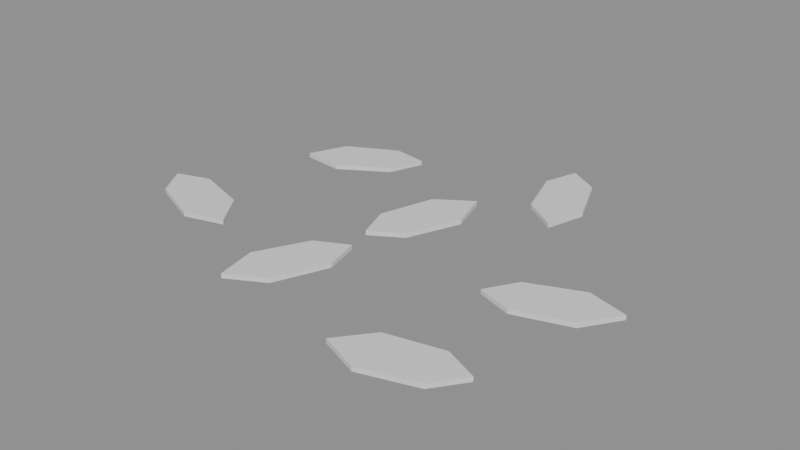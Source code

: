 # Source: fallen_leaves.blend  (saved by Blender 5.2.44; exported with 4.5.12 LTS)
import bpy
from mathutils import Matrix  # noqa: F401  (used for matrix-valued properties, if any)

bpy.ops.wm.read_factory_settings(use_empty=True)
scene = bpy.context.scene
scene.name = 'Scene'

# ---- collections
col_fallen_leaves_gridguides = bpy.data.collections.new('fallen_leaves_GridGuides'); scene.collection.children.link(col_fallen_leaves_gridguides)

# ---- materials (node trees are filled in below, after node groups)
mat_halka_vertexcolor = bpy.data.materials.new('HALKA_VertexColor')

# ---- material node trees
mat_halka_vertexcolor.use_nodes = True; mat_halka_vertexcolor.node_tree.nodes.clear()
_N = mat_halka_vertexcolor.node_tree.nodes; _L = mat_halka_vertexcolor.node_tree.links
n0 = _N.new('ShaderNodeBsdfPrincipled'); n0.name = 'Principled BSDF'; n0.location = (-200, 100)
n0.inputs[10].default_value = 0.005
n1 = _N.new('ShaderNodeOutputMaterial'); n1.name = 'Material Output'; n1.location = (200, 100)
_L.new(n0.outputs[0], n1.inputs[0])
n1.is_active_output = True

# ---- meshes
me_fallen_leaves_mesh = bpy.data.meshes.new('fallen_leaves_Mesh')
me_fallen_leaves_mesh.from_pydata([(-0.1733, 0.065, 0.006), (-0.1363, 0.06095, 0.006), (-0.09402, 0.08768, 0.006), (-0.08237, 0.1175, 0.006), (-0.114, 0.1223, 0.006), (-0.1583, 0.09905, 0.006), (-0.1733, 0.065, 0.01), (-0.1363, 0.06095, 0.01), (-0.09402, 0.08768, 0.01), (-0.08237, 0.1175, 0.01), (-0.114, 0.1223, 0.01), (-0.1583, 0.09905, 0.01), (0.0771, 0.08302, 0.0075), (0.08751, 0.1187, 0.0075), (0.06853, 0.165, 0.0075), (0.04119, 0.1817, 0.0075), (0.03095, 0.1514, 0.0075), (0.04617, 0.1037, 0.0075), (0.0771, 0.08302, 0.0115), (0.08751, 0.1187, 0.0115), (0.06853, 0.165, 0.0115), (0.04119, 0.1817, 0.0115), (0.03095, 0.1514, 0.0115), (0.04617, 0.1037, 0.0115), (0.197, -0.002899, 0.009), (0.1613, 0.007514, 0.009), (0.115, -0.01147, 0.009), (0.09832, -0.03881, 0.009), (0.1286, -0.04905, 0.009), (0.1763, -0.03383, 0.009), (0.197, -0.002899, 0.013), (0.1613, 0.007514, 0.013), (0.115, -0.01147, 0.013), (0.09832, -0.03881, 0.013), (0.1286, -0.04905, 0.013), (0.1763, -0.03383, 0.013), (-0.06113, -0.1453, 0.0105), (-0.02851, -0.1274, 0.0105), (-0.009195, -0.08126, 0.0105), (-0.01676, -0.05015, 0.0105), (-0.04545, -0.06436, 0.0105), (-0.06839, -0.1088, 0.0105), (-0.06113, -0.1453, 0.0145), (-0.02851, -0.1274, 0.0145), (-0.009195, -0.08126, 0.0145), (-0.01676, -0.05015, 0.0145), (-0.04545, -0.06436, 0.0145), (-0.06839, -0.1088, 0.0145), (-0.123, -0.0871, 0.012), (-0.1437, -0.05617, 0.012), (-0.1914, -0.04095, 0.012), (-0.2217, -0.05119, 0.012), (-0.205, -0.07853, 0.012), (-0.1587, -0.09751, 0.012), (-0.123, -0.0871, 0.016), (-0.1437, -0.05617, 0.016), (-0.1914, -0.04095, 0.016), (-0.2217, -0.05119, 0.016), (-0.205, -0.07853, 0.016), (-0.1587, -0.09751, 0.016), (0.0617, -0.1629, 0.0135), (0.09638, -0.1764, 0.0135), (0.1442, -0.1616, 0.0135), (0.1631, -0.1358, 0.0135), (0.1338, -0.1229, 0.0135), (0.08499, -0.1339, 0.0135), (0.0617, -0.1629, 0.0175), (0.09638, -0.1764, 0.0175), (0.1442, -0.1616, 0.0175), (0.1631, -0.1358, 0.0175), (0.1338, -0.1229, 0.0175), (0.08499, -0.1339, 0.0175), (0.0171, 0.06698, 0.015), (-0.01383, 0.04632, 0.015), (-0.02905, -0.00135, 0.015), (-0.01881, -0.03168, 0.015), (0.008533, -0.01503, 0.015), (0.02751, 0.03127, 0.015), (0.0171, 0.06698, 0.019), (-0.01383, 0.04632, 0.019), (-0.02905, -0.00135, 0.019), (-0.01881, -0.03168, 0.019), (0.008533, -0.01503, 0.019), (0.02751, 0.03127, 0.019)], [], [(7, 8, 10), (2, 1, 5), (0, 1, 7, 6), (1, 2, 8, 7), (2, 3, 9, 8), (3, 4, 10, 9), (4, 5, 11, 10), (5, 0, 6, 11), (11, 6, 7), (8, 9, 10), (10, 11, 7), (0, 5, 1), (5, 4, 2), (4, 3, 2), (19, 20, 22), (14, 13, 17), (12, 13, 19, 18), (13, 14, 20, 19), (14, 15, 21, 20), (15, 16, 22, 21), (16, 17, 23, 22), (17, 12, 18, 23), (23, 18, 19), (20, 21, 22), (22, 23, 19), (12, 17, 13), (17, 16, 14), (16, 15, 14), (31, 32, 34), (26, 25, 29), (24, 25, 31, 30), (25, 26, 32, 31), (26, 27, 33, 32), (27, 28, 34, 33), (28, 29, 35, 34), (29, 24, 30, 35), (35, 30, 31), (32, 33, 34), (34, 35, 31), (24, 29, 25), (29, 28, 26), (28, 27, 26), (47, 43, 44), (38, 37, 40), (36, 37, 43, 42), (37, 38, 44, 43), (38, 39, 45, 44), (39, 40, 46, 45), (40, 41, 47, 46), (41, 36, 42, 47), (47, 42, 43), (44, 45, 46), (46, 47, 44), (36, 41, 37), (41, 40, 37), (40, 39, 38), (59, 55, 56), (50, 49, 53), (48, 49, 55, 54), (49, 50, 56, 55), (50, 51, 57, 56), (51, 52, 58, 57), (52, 53, 59, 58), (53, 48, 54, 59), (59, 54, 55), (56, 57, 58), (58, 59, 56), (48, 53, 49), (53, 52, 50), (52, 51, 50), (67, 68, 70), (62, 61, 65), (60, 61, 67, 66), (61, 62, 68, 67), (62, 63, 69, 68), (63, 64, 70, 69), (64, 65, 71, 70), (65, 60, 66, 71), (71, 66, 67), (68, 69, 70), (70, 71, 67), (60, 65, 61), (65, 64, 62), (64, 63, 62), (79, 80, 82), (74, 73, 77), (72, 73, 79, 78), (73, 74, 80, 79), (74, 75, 81, 80), (75, 76, 82, 81), (76, 77, 83, 82), (77, 72, 78, 83), (83, 78, 79), (80, 81, 82), (82, 83, 79), (72, 77, 73), (77, 76, 74), (76, 75, 74)])
_ca = me_fallen_leaves_mesh.color_attributes.new('Col', 'FLOAT_COLOR', 'CORNER')
_ca.data.foreach_set('color', [0.7454, 0.3515, 0.04519, 1.0, 0.7454, 0.3515, 0.04519, 1.0, 0.7454, 0.3515, 0.04519, 1.0, 0.3325, 0.1301, 0.016, 1.0, 0.3325, 0.1301, 0.016, 1.0, 0.3325, 0.1301, 0.016, 1.0, 0.3325, 0.1301, 0.016, 1.0, 0.3325, 0.1301, 0.016, 1.0, 0.3325, 0.1301, 0.016, 1.0, 0.3325, 0.1301, 0.016, 1.0, 0.3325, 0.1301, 0.016, 1.0, 0.3325, 0.1301, 0.016, 1.0, 0.3325, 0.1301, 0.016, 1.0, 0.3325, 0.1301, 0.016, 1.0, 0.3325, 0.1301, 0.016, 1.0, 0.3325, 0.1301, 0.016, 1.0, 0.3325, 0.1301, 0.016, 1.0, 0.3325, 0.1301, 0.016, 1.0, 0.3325, 0.1301, 0.016, 1.0, 0.3325, 0.1301, 0.016, 1.0, 0.3325, 0.1301, 0.016, 1.0, 0.3325, 0.1301, 0.016, 1.0, 0.3325, 0.1301, 0.016, 1.0, 0.3325, 0.1301, 0.016, 1.0, 0.3325, 0.1301, 0.016, 1.0, 0.3325, 0.1301, 0.016, 1.0, 0.3325, 0.1301, 0.016, 1.0, 0.3325, 0.1301, 0.016, 1.0, 0.3325, 0.1301, 0.016, 1.0, 0.3325, 0.1301, 0.016, 1.0, 0.7454, 0.3515, 0.04519, 1.0, 0.7454, 0.3515, 0.04519, 1.0, 0.7454, 0.3515, 0.04519, 1.0, 0.7454, 0.3515, 0.04519, 1.0, 0.7454, 0.3515, 0.04519, 1.0, 0.7454, 0.3515, 0.04519, 1.0, 0.7454, 0.3515, 0.04519, 1.0, 0.7454, 0.3515, 0.04519, 1.0, 0.7454, 0.3515, 0.04519, 1.0, 0.3325, 0.1301, 0.016, 1.0, 0.3325, 0.1301, 0.016, 1.0, 0.3325, 0.1301, 0.016, 1.0, 0.3325, 0.1301, 0.016, 1.0, 0.3325, 0.1301, 0.016, 1.0, 0.3325, 0.1301, 0.016, 1.0, 0.3325, 0.1301, 0.016, 1.0, 0.3325, 0.1301, 0.016, 1.0, 0.3325, 0.1301, 0.016, 1.0, 0.8148, 0.5841, 0.07619, 1.0, 0.8148, 0.5841, 0.07619, 1.0, 0.8148, 0.5841, 0.07619, 1.0, 0.3968, 0.2542, 0.01764, 1.0, 0.3968, 0.2542, 0.01764, 1.0, 0.3968, 0.2542, 0.01764, 1.0, 0.3968, 0.2542, 0.01764, 1.0, 0.3968, 0.2542, 0.01764, 1.0, 0.3968, 0.2542, 0.01764, 1.0, 0.3968, 0.2542, 0.01764, 1.0, 0.3968, 0.2542, 0.01764, 1.0, 0.3968, 0.2542, 0.01764, 1.0, 0.3968, 0.2542, 0.01764, 1.0, 0.3968, 0.2542, 0.01764, 1.0, 0.3968, 0.2542, 0.01764, 1.0, 0.3968, 0.2542, 0.01764, 1.0, 0.3968, 0.2542, 0.01764, 1.0, 0.3968, 0.2542, 0.01764, 1.0, 0.3968, 0.2542, 0.01764, 1.0, 0.3968, 0.2542, 0.01764, 1.0, 0.3968, 0.2542, 0.01764, 1.0, 0.3968, 0.2542, 0.01764, 1.0, 0.3968, 0.2542, 0.01764, 1.0, 0.3968, 0.2542, 0.01764, 1.0, 0.3968, 0.2542, 0.01764, 1.0, 0.3968, 0.2542, 0.01764, 1.0, 0.3968, 0.2542, 0.01764, 1.0, 0.3968, 0.2542, 0.01764, 1.0, 0.3968, 0.2542, 0.01764, 1.0, 0.3968, 0.2542, 0.01764, 1.0, 0.8148, 0.5841, 0.07619, 1.0, 0.8148, 0.5841, 0.07619, 1.0, 0.8148, 0.5841, 0.07619, 1.0, 0.8148, 0.5841, 0.07619, 1.0, 0.8148, 0.5841, 0.07619, 1.0, 0.8148, 0.5841, 0.07619, 1.0, 0.8148, 0.5841, 0.07619, 1.0, 0.8148, 0.5841, 0.07619, 1.0, 0.8148, 0.5841, 0.07619, 1.0, 0.3968, 0.2542, 0.01764, 1.0, 0.3968, 0.2542, 0.01764, 1.0, 0.3968, 0.2542, 0.01764, 1.0, 0.3968, 0.2542, 0.01764, 1.0, 0.3968, 0.2542, 0.01764, 1.0, 0.3968, 0.2542, 0.01764, 1.0, 0.3968, 0.2542, 0.01764, 1.0, 0.3968, 0.2542, 0.01764, 1.0, 0.3968, 0.2542, 0.01764, 1.0, 0.4793, 0.162, 0.04519, 1.0, 0.4793, 0.162, 0.04519, 1.0, 0.4793, 0.162, 0.04519, 1.0, 0.1946, 0.05951, 0.01764, 1.0, 0.1946, 0.05951, 0.01764, 1.0, 0.1946, 0.05951, 0.01764, 1.0, 0.1946, 0.05951, 0.01764, 1.0, 0.1946, 0.05951, 0.01764, 1.0, 0.1946, 0.05951, 0.01764, 1.0, 0.1946, 0.05951, 0.01764, 1.0, 0.1946, 0.05951, 0.01764, 1.0, 0.1946, 0.05951, 0.01764, 1.0, 0.1946, 0.05951, 0.01764, 1.0, 0.1946, 0.05951, 0.01764, 1.0, 0.1946, 0.05951, 0.01764, 1.0, 0.1946, 0.05951, 0.01764, 1.0, 0.1946, 0.05951, 0.01764, 1.0, 0.1946, 0.05951, 0.01764, 1.0, 0.1946, 0.05951, 0.01764, 1.0, 0.1946, 0.05951, 0.01764, 1.0, 0.1946, 0.05951, 0.01764, 1.0, 0.1946, 0.05951, 0.01764, 1.0, 0.1946, 0.05951, 0.01764, 1.0, 0.1946, 0.05951, 0.01764, 1.0, 0.1946, 0.05951, 0.01764, 1.0, 0.1946, 0.05951, 0.01764, 1.0, 0.1946, 0.05951, 0.01764, 1.0, 0.1946, 0.05951, 0.01764, 1.0, 0.1946, 0.05951, 0.01764, 1.0, 0.1946, 0.05951, 0.01764, 1.0, 0.4793, 0.162, 0.04519, 1.0, 0.4793, 0.162, 0.04519, 1.0, 0.4793, 0.162, 0.04519, 1.0, 0.4793, 0.162, 0.04519, 1.0, 0.4793, 0.162, 0.04519, 1.0, 0.4793, 0.162, 0.04519, 1.0, 0.4793, 0.162, 0.04519, 1.0, 0.4793, 0.162, 0.04519, 1.0, 0.4793, 0.162, 0.04519, 1.0, 0.1946, 0.05951, 0.01764, 1.0, 0.1946, 0.05951, 0.01764, 1.0, 0.1946, 0.05951, 0.01764, 1.0, 0.1946, 0.05951, 0.01764, 1.0, 0.1946, 0.05951, 0.01764, 1.0, 0.1946, 0.05951, 0.01764, 1.0, 0.1946, 0.05951, 0.01764, 1.0, 0.1946, 0.05951, 0.01764, 1.0, 0.1946, 0.05951, 0.01764, 1.0, 0.3325, 0.5583, 0.08438, 1.0, 0.3325, 0.5583, 0.08438, 1.0, 0.3325, 0.5583, 0.08438, 1.0, 0.1144, 0.2542, 0.02519, 1.0, 0.1144, 0.2542, 0.02519, 1.0, 0.1144, 0.2542, 0.02519, 1.0, 0.1144, 0.2542, 0.02519, 1.0, 0.1144, 0.2542, 0.02519, 1.0, 0.1144, 0.2542, 0.02519, 1.0, 0.1144, 0.2542, 0.02519, 1.0, 0.1144, 0.2542, 0.02519, 1.0, 0.1144, 0.2542, 0.02519, 1.0, 0.1144, 0.2542, 0.02519, 1.0, 0.1144, 0.2542, 0.02519, 1.0, 0.1144, 0.2542, 0.02519, 1.0, 0.1144, 0.2542, 0.02519, 1.0, 0.1144, 0.2542, 0.02519, 1.0, 0.1144, 0.2542, 0.02519, 1.0, 0.1144, 0.2542, 0.02519, 1.0, 0.1144, 0.2542, 0.02519, 1.0, 0.1144, 0.2542, 0.02519, 1.0, 0.1144, 0.2542, 0.02519, 1.0, 0.1144, 0.2542, 0.02519, 1.0, 0.1144, 0.2542, 0.02519, 1.0, 0.1144, 0.2542, 0.02519, 1.0, 0.1144, 0.2542, 0.02519, 1.0, 0.1144, 0.2542, 0.02519, 1.0, 0.1144, 0.2542, 0.02519, 1.0, 0.1144, 0.2542, 0.02519, 1.0, 0.1144, 0.2542, 0.02519, 1.0, 0.3325, 0.5583, 0.08438, 1.0, 0.3325, 0.5583, 0.08438, 1.0, 0.3325, 0.5583, 0.08438, 1.0, 0.3325, 0.5583, 0.08438, 1.0, 0.3325, 0.5583, 0.08438, 1.0, 0.3325, 0.5583, 0.08438, 1.0, 0.3325, 0.5583, 0.08438, 1.0, 0.3325, 0.5583, 0.08438, 1.0, 0.3325, 0.5583, 0.08438, 1.0, 0.1144, 0.2542, 0.02519, 1.0, 0.1144, 0.2542, 0.02519, 1.0, 0.1144, 0.2542, 0.02519, 1.0, 0.1144, 0.2542, 0.02519, 1.0, 0.1144, 0.2542, 0.02519, 1.0, 0.1144, 0.2542, 0.02519, 1.0, 0.1144, 0.2542, 0.02519, 1.0, 0.1144, 0.2542, 0.02519, 1.0, 0.1144, 0.2542, 0.02519, 1.0, 0.8148, 0.5841, 0.07619, 1.0, 0.8148, 0.5841, 0.07619, 1.0, 0.8148, 0.5841, 0.07619, 1.0, 0.3968, 0.2542, 0.01764, 1.0, 0.3968, 0.2542, 0.01764, 1.0, 0.3968, 0.2542, 0.01764, 1.0, 0.3968, 0.2542, 0.01764, 1.0, 0.3968, 0.2542, 0.01764, 1.0, 0.3968, 0.2542, 0.01764, 1.0, 0.3968, 0.2542, 0.01764, 1.0, 0.3968, 0.2542, 0.01764, 1.0, 0.3968, 0.2542, 0.01764, 1.0, 0.3968, 0.2542, 0.01764, 1.0, 0.3968, 0.2542, 0.01764, 1.0, 0.3968, 0.2542, 0.01764, 1.0, 0.3968, 0.2542, 0.01764, 1.0, 0.3968, 0.2542, 0.01764, 1.0, 0.3968, 0.2542, 0.01764, 1.0, 0.3968, 0.2542, 0.01764, 1.0, 0.3968, 0.2542, 0.01764, 1.0, 0.3968, 0.2542, 0.01764, 1.0, 0.3968, 0.2542, 0.01764, 1.0, 0.3968, 0.2542, 0.01764, 1.0, 0.3968, 0.2542, 0.01764, 1.0, 0.3968, 0.2542, 0.01764, 1.0, 0.3968, 0.2542, 0.01764, 1.0, 0.3968, 0.2542, 0.01764, 1.0, 0.3968, 0.2542, 0.01764, 1.0, 0.3968, 0.2542, 0.01764, 1.0, 0.3968, 0.2542, 0.01764, 1.0, 0.8148, 0.5841, 0.07619, 1.0, 0.8148, 0.5841, 0.07619, 1.0, 0.8148, 0.5841, 0.07619, 1.0, 0.8148, 0.5841, 0.07619, 1.0, 0.8148, 0.5841, 0.07619, 1.0, 0.8148, 0.5841, 0.07619, 1.0, 0.8148, 0.5841, 0.07619, 1.0, 0.8148, 0.5841, 0.07619, 1.0, 0.8148, 0.5841, 0.07619, 1.0, 0.3968, 0.2542, 0.01764, 1.0, 0.3968, 0.2542, 0.01764, 1.0, 0.3968, 0.2542, 0.01764, 1.0, 0.3968, 0.2542, 0.01764, 1.0, 0.3968, 0.2542, 0.01764, 1.0, 0.3968, 0.2542, 0.01764, 1.0, 0.3968, 0.2542, 0.01764, 1.0, 0.3968, 0.2542, 0.01764, 1.0, 0.3968, 0.2542, 0.01764, 1.0, 0.7454, 0.3515, 0.04519, 1.0, 0.7454, 0.3515, 0.04519, 1.0, 0.7454, 0.3515, 0.04519, 1.0, 0.3325, 0.1301, 0.016, 1.0, 0.3325, 0.1301, 0.016, 1.0, 0.3325, 0.1301, 0.016, 1.0, 0.3325, 0.1301, 0.016, 1.0, 0.3325, 0.1301, 0.016, 1.0, 0.3325, 0.1301, 0.016, 1.0, 0.3325, 0.1301, 0.016, 1.0, 0.3325, 0.1301, 0.016, 1.0, 0.3325, 0.1301, 0.016, 1.0, 0.3325, 0.1301, 0.016, 1.0, 0.3325, 0.1301, 0.016, 1.0, 0.3325, 0.1301, 0.016, 1.0, 0.3325, 0.1301, 0.016, 1.0, 0.3325, 0.1301, 0.016, 1.0, 0.3325, 0.1301, 0.016, 1.0, 0.3325, 0.1301, 0.016, 1.0, 0.3325, 0.1301, 0.016, 1.0, 0.3325, 0.1301, 0.016, 1.0, 0.3325, 0.1301, 0.016, 1.0, 0.3325, 0.1301, 0.016, 1.0, 0.3325, 0.1301, 0.016, 1.0, 0.3325, 0.1301, 0.016, 1.0, 0.3325, 0.1301, 0.016, 1.0, 0.3325, 0.1301, 0.016, 1.0, 0.3325, 0.1301, 0.016, 1.0, 0.3325, 0.1301, 0.016, 1.0, 0.3325, 0.1301, 0.016, 1.0, 0.7454, 0.3515, 0.04519, 1.0, 0.7454, 0.3515, 0.04519, 1.0, 0.7454, 0.3515, 0.04519, 1.0, 0.7454, 0.3515, 0.04519, 1.0, 0.7454, 0.3515, 0.04519, 1.0, 0.7454, 0.3515, 0.04519, 1.0, 0.7454, 0.3515, 0.04519, 1.0, 0.7454, 0.3515, 0.04519, 1.0, 0.7454, 0.3515, 0.04519, 1.0, 0.3325, 0.1301, 0.016, 1.0, 0.3325, 0.1301, 0.016, 1.0, 0.3325, 0.1301, 0.016, 1.0, 0.3325, 0.1301, 0.016, 1.0, 0.3325, 0.1301, 0.016, 1.0, 0.3325, 0.1301, 0.016, 1.0, 0.3325, 0.1301, 0.016, 1.0, 0.3325, 0.1301, 0.016, 1.0, 0.3325, 0.1301, 0.016, 1.0, 0.4793, 0.162, 0.04519, 1.0, 0.4793, 0.162, 0.04519, 1.0, 0.4793, 0.162, 0.04519, 1.0, 0.1946, 0.05951, 0.01764, 1.0, 0.1946, 0.05951, 0.01764, 1.0, 0.1946, 0.05951, 0.01764, 1.0, 0.1946, 0.05951, 0.01764, 1.0, 0.1946, 0.05951, 0.01764, 1.0, 0.1946, 0.05951, 0.01764, 1.0, 0.1946, 0.05951, 0.01764, 1.0, 0.1946, 0.05951, 0.01764, 1.0, 0.1946, 0.05951, 0.01764, 1.0, 0.1946, 0.05951, 0.01764, 1.0, 0.1946, 0.05951, 0.01764, 1.0, 0.1946, 0.05951, 0.01764, 1.0, 0.1946, 0.05951, 0.01764, 1.0, 0.1946, 0.05951, 0.01764, 1.0, 0.1946, 0.05951, 0.01764, 1.0, 0.1946, 0.05951, 0.01764, 1.0, 0.1946, 0.05951, 0.01764, 1.0, 0.1946, 0.05951, 0.01764, 1.0, 0.1946, 0.05951, 0.01764, 1.0, 0.1946, 0.05951, 0.01764, 1.0, 0.1946, 0.05951, 0.01764, 1.0, 0.1946, 0.05951, 0.01764, 1.0, 0.1946, 0.05951, 0.01764, 1.0, 0.1946, 0.05951, 0.01764, 1.0, 0.1946, 0.05951, 0.01764, 1.0, 0.1946, 0.05951, 0.01764, 1.0, 0.1946, 0.05951, 0.01764, 1.0, 0.4793, 0.162, 0.04519, 1.0, 0.4793, 0.162, 0.04519, 1.0, 0.4793, 0.162, 0.04519, 1.0, 0.4793, 0.162, 0.04519, 1.0, 0.4793, 0.162, 0.04519, 1.0, 0.4793, 0.162, 0.04519, 1.0, 0.4793, 0.162, 0.04519, 1.0, 0.4793, 0.162, 0.04519, 1.0, 0.4793, 0.162, 0.04519, 1.0, 0.1946, 0.05951, 0.01764, 1.0, 0.1946, 0.05951, 0.01764, 1.0, 0.1946, 0.05951, 0.01764, 1.0, 0.1946, 0.05951, 0.01764, 1.0, 0.1946, 0.05951, 0.01764, 1.0, 0.1946, 0.05951, 0.01764, 1.0, 0.1946, 0.05951, 0.01764, 1.0, 0.1946, 0.05951, 0.01764, 1.0, 0.1946, 0.05951, 0.01764, 1.0])
me_fallen_leaves_mesh.materials.append(mat_halka_vertexcolor)
me_fallen_leaves_mesh.update()

# ---- objects
ob_fallen_leaves = bpy.data.objects.new('fallen_leaves', me_fallen_leaves_mesh)
ob_cell_0_0 = bpy.data.objects.new('cell_0_0', None)

# ---- transforms, parenting, visibility, modifiers, constraints
ob_fallen_leaves.location = (0.0, 0.0, 0.0)
ob_cell_0_0.location = (0.0, 0.0, 0.0)
ob_cell_0_0.empty_display_size = 0.25

# ---- collection membership
scene.collection.objects.link(ob_fallen_leaves)
col_fallen_leaves_gridguides.objects.link(ob_cell_0_0)

# ---- scene / render settings (as saved in the file)
scene.frame_start = 1; scene.frame_end = 250; scene.frame_set(1)
scene.render.engine = 'BLENDER_EEVEE_NEXT'
scene.render.bake_bias = 0.0
scene.render.bake_samples = 0
scene.render.compositor_device = 'GPU'
scene.eevee.use_volume_custom_range = False
scene.eevee.fast_gi_thickness_near = 0.1
scene.eevee.fast_gi_thickness_far = 0.0
scene.eevee.ray_tracing_options.screen_trace_thickness = 0.1
bpy.context.view_layer.update()

# ---- added for rendering (the .blend has no active camera and no usable light): camera, sun + grey world if the file has none
cam_auto = bpy.data.cameras.new('AutoCamera')
cam_auto.lens = 50.0
cam_auto.sensor_width = 36.0
cam_auto.clip_end = 1000.0
ob_auto_camera = bpy.data.objects.new('AutoCamera', cam_auto)
scene.collection.objects.link(ob_auto_camera)
ob_auto_camera.location = (0.497528, -0.609224, 0.420402)
ob_auto_camera.rotation_euler = (1.09748, -7.21219e-08, 0.694738)
scene.camera = ob_auto_camera
light_auto_sun = bpy.data.lights.new('AutoSun', 'SUN')
light_auto_sun.energy = 3.0
light_auto_sun.angle = 0.0523599
ob_auto_sun = bpy.data.objects.new('AutoSun', light_auto_sun)
scene.collection.objects.link(ob_auto_sun)
ob_auto_sun.rotation_euler = (0.872665, 0.174533, 0.523599)
if scene.world is None:
    world_auto = bpy.data.worlds.new('AutoWorld')
    world_auto.color = (0.3, 0.3, 0.3)
    scene.world = world_auto
bpy.context.view_layer.update()
